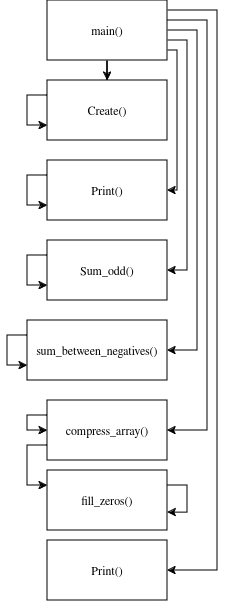

The diagram above was exported from draw.io. Its source (the exported page's mxGraphModel, read from the mxfile embedded in the PNG):
<mxGraphModel dx="388" dy="164" grid="1" gridSize="10" guides="1" tooltips="1" connect="1" arrows="1" fold="1" page="1" pageScale="1" pageWidth="850" pageHeight="1100" math="0" shadow="0">
  <root>
    <mxCell id="0" />
    <mxCell id="1" parent="0" />
    <mxCell id="0HGoSU-bzfL7BbwnvydG-8" style="edgeStyle=orthogonalEdgeStyle;rounded=0;orthogonalLoop=1;jettySize=auto;html=1;entryX=0.5;entryY=0;entryDx=0;entryDy=0;" parent="1" source="0HGoSU-bzfL7BbwnvydG-1" target="0HGoSU-bzfL7BbwnvydG-2" edge="1">
      <mxGeometry relative="1" as="geometry" />
    </mxCell>
    <mxCell id="0HGoSU-bzfL7BbwnvydG-12" style="edgeStyle=orthogonalEdgeStyle;rounded=0;orthogonalLoop=1;jettySize=auto;html=1;entryX=1;entryY=0.5;entryDx=0;entryDy=0;" parent="1" source="0HGoSU-bzfL7BbwnvydG-1" target="0HGoSU-bzfL7BbwnvydG-3" edge="1">
      <mxGeometry relative="1" as="geometry">
        <Array as="points">
          <mxPoint x="490" y="270" />
          <mxPoint x="490" y="410" />
        </Array>
      </mxGeometry>
    </mxCell>
    <mxCell id="0HGoSU-bzfL7BbwnvydG-13" style="edgeStyle=orthogonalEdgeStyle;rounded=0;orthogonalLoop=1;jettySize=auto;html=1;entryX=1;entryY=0.5;entryDx=0;entryDy=0;" parent="1" source="0HGoSU-bzfL7BbwnvydG-1" target="0HGoSU-bzfL7BbwnvydG-4" edge="1">
      <mxGeometry relative="1" as="geometry">
        <Array as="points">
          <mxPoint x="500" y="260" />
          <mxPoint x="500" y="490" />
        </Array>
      </mxGeometry>
    </mxCell>
    <mxCell id="0HGoSU-bzfL7BbwnvydG-14" style="edgeStyle=orthogonalEdgeStyle;rounded=0;orthogonalLoop=1;jettySize=auto;html=1;entryX=1;entryY=0.5;entryDx=0;entryDy=0;" parent="1" source="0HGoSU-bzfL7BbwnvydG-1" target="0HGoSU-bzfL7BbwnvydG-5" edge="1">
      <mxGeometry relative="1" as="geometry">
        <Array as="points">
          <mxPoint x="510" y="250" />
          <mxPoint x="510" y="570" />
        </Array>
      </mxGeometry>
    </mxCell>
    <mxCell id="0HGoSU-bzfL7BbwnvydG-30" style="edgeStyle=orthogonalEdgeStyle;rounded=0;orthogonalLoop=1;jettySize=auto;html=1;entryX=1;entryY=0.5;entryDx=0;entryDy=0;" parent="1" source="0HGoSU-bzfL7BbwnvydG-1" target="0HGoSU-bzfL7BbwnvydG-29" edge="1">
      <mxGeometry relative="1" as="geometry">
        <Array as="points">
          <mxPoint x="530" y="230" />
          <mxPoint x="530" y="790" />
        </Array>
      </mxGeometry>
    </mxCell>
    <mxCell id="0HGoSU-bzfL7BbwnvydG-1" value="main()" style="rounded=0;whiteSpace=wrap;html=1;" parent="1" vertex="1">
      <mxGeometry x="360" y="220" width="120" height="60" as="geometry" />
    </mxCell>
    <mxCell id="0HGoSU-bzfL7BbwnvydG-2" value="Create()" style="rounded=0;whiteSpace=wrap;html=1;" parent="1" vertex="1">
      <mxGeometry x="360" y="300" width="120" height="60" as="geometry" />
    </mxCell>
    <mxCell id="0HGoSU-bzfL7BbwnvydG-3" value="Print()" style="rounded=0;whiteSpace=wrap;html=1;" parent="1" vertex="1">
      <mxGeometry x="360" y="380" width="120" height="60" as="geometry" />
    </mxCell>
    <mxCell id="0HGoSU-bzfL7BbwnvydG-4" value="Sum_odd()" style="rounded=0;whiteSpace=wrap;html=1;" parent="1" vertex="1">
      <mxGeometry x="360" y="460" width="120" height="60" as="geometry" />
    </mxCell>
    <mxCell id="0HGoSU-bzfL7BbwnvydG-5" value="sum_between_negatives()" style="rounded=0;whiteSpace=wrap;html=1;" parent="1" vertex="1">
      <mxGeometry x="340" y="540" width="140" height="60" as="geometry" />
    </mxCell>
    <mxCell id="Upr6bEWgrbZgXqcOG-A2-2" style="edgeStyle=orthogonalEdgeStyle;rounded=0;orthogonalLoop=1;jettySize=auto;html=1;exitX=0;exitY=0.75;exitDx=0;exitDy=0;entryX=0;entryY=0.25;entryDx=0;entryDy=0;" edge="1" parent="1" source="0HGoSU-bzfL7BbwnvydG-6" target="Upr6bEWgrbZgXqcOG-A2-1">
      <mxGeometry relative="1" as="geometry" />
    </mxCell>
    <mxCell id="0HGoSU-bzfL7BbwnvydG-6" value="compress_array()" style="rounded=0;whiteSpace=wrap;html=1;" parent="1" vertex="1">
      <mxGeometry x="360" y="620" width="120" height="60" as="geometry" />
    </mxCell>
    <mxCell id="0HGoSU-bzfL7BbwnvydG-15" style="edgeStyle=orthogonalEdgeStyle;rounded=0;orthogonalLoop=1;jettySize=auto;html=1;entryX=1;entryY=0.5;entryDx=0;entryDy=0;" parent="1" source="0HGoSU-bzfL7BbwnvydG-1" target="0HGoSU-bzfL7BbwnvydG-6" edge="1">
      <mxGeometry relative="1" as="geometry">
        <Array as="points">
          <mxPoint x="520" y="240" />
          <mxPoint x="520" y="650" />
        </Array>
      </mxGeometry>
    </mxCell>
    <mxCell id="0HGoSU-bzfL7BbwnvydG-29" value="Print()" style="rounded=0;whiteSpace=wrap;html=1;" parent="1" vertex="1">
      <mxGeometry x="360" y="760" width="120" height="60" as="geometry" />
    </mxCell>
    <mxCell id="0HGoSU-bzfL7BbwnvydG-31" style="edgeStyle=orthogonalEdgeStyle;rounded=0;orthogonalLoop=1;jettySize=auto;html=1;exitX=0;exitY=0.25;exitDx=0;exitDy=0;entryX=0;entryY=0.75;entryDx=0;entryDy=0;" parent="1" source="0HGoSU-bzfL7BbwnvydG-2" target="0HGoSU-bzfL7BbwnvydG-2" edge="1">
      <mxGeometry relative="1" as="geometry">
        <Array as="points">
          <mxPoint x="340" y="315" />
          <mxPoint x="340" y="345" />
        </Array>
      </mxGeometry>
    </mxCell>
    <mxCell id="0HGoSU-bzfL7BbwnvydG-32" style="edgeStyle=orthogonalEdgeStyle;rounded=0;orthogonalLoop=1;jettySize=auto;html=1;exitX=0;exitY=0.25;exitDx=0;exitDy=0;entryX=0;entryY=0.75;entryDx=0;entryDy=0;" parent="1" source="0HGoSU-bzfL7BbwnvydG-3" target="0HGoSU-bzfL7BbwnvydG-3" edge="1">
      <mxGeometry relative="1" as="geometry">
        <Array as="points">
          <mxPoint x="340" y="395" />
          <mxPoint x="340" y="425" />
        </Array>
      </mxGeometry>
    </mxCell>
    <mxCell id="0HGoSU-bzfL7BbwnvydG-33" style="edgeStyle=orthogonalEdgeStyle;rounded=0;orthogonalLoop=1;jettySize=auto;html=1;exitX=0;exitY=0.25;exitDx=0;exitDy=0;entryX=0;entryY=0.75;entryDx=0;entryDy=0;" parent="1" source="0HGoSU-bzfL7BbwnvydG-4" target="0HGoSU-bzfL7BbwnvydG-4" edge="1">
      <mxGeometry relative="1" as="geometry">
        <Array as="points">
          <mxPoint x="340" y="475" />
          <mxPoint x="340" y="505" />
        </Array>
      </mxGeometry>
    </mxCell>
    <mxCell id="0HGoSU-bzfL7BbwnvydG-34" style="edgeStyle=orthogonalEdgeStyle;rounded=0;orthogonalLoop=1;jettySize=auto;html=1;exitX=0;exitY=0.25;exitDx=0;exitDy=0;entryX=0;entryY=0.75;entryDx=0;entryDy=0;" parent="1" source="0HGoSU-bzfL7BbwnvydG-5" target="0HGoSU-bzfL7BbwnvydG-5" edge="1">
      <mxGeometry relative="1" as="geometry">
        <Array as="points">
          <mxPoint x="320" y="555" />
          <mxPoint x="320" y="585" />
        </Array>
      </mxGeometry>
    </mxCell>
    <mxCell id="0HGoSU-bzfL7BbwnvydG-35" style="edgeStyle=orthogonalEdgeStyle;rounded=0;orthogonalLoop=1;jettySize=auto;html=1;exitX=0;exitY=0.25;exitDx=0;exitDy=0;entryX=0;entryY=0.5;entryDx=0;entryDy=0;" parent="1" source="0HGoSU-bzfL7BbwnvydG-6" target="0HGoSU-bzfL7BbwnvydG-6" edge="1">
      <mxGeometry relative="1" as="geometry">
        <Array as="points">
          <mxPoint x="340" y="635" />
          <mxPoint x="340" y="650" />
        </Array>
      </mxGeometry>
    </mxCell>
    <mxCell id="Upr6bEWgrbZgXqcOG-A2-1" value="fill_zeros()" style="rounded=0;whiteSpace=wrap;html=1;" vertex="1" parent="1">
      <mxGeometry x="360" y="690" width="120" height="60" as="geometry" />
    </mxCell>
    <mxCell id="Upr6bEWgrbZgXqcOG-A2-4" style="edgeStyle=orthogonalEdgeStyle;rounded=0;orthogonalLoop=1;jettySize=auto;html=1;exitX=1;exitY=0.25;exitDx=0;exitDy=0;entryX=1.001;entryY=0.702;entryDx=0;entryDy=0;entryPerimeter=0;" edge="1" parent="1" source="Upr6bEWgrbZgXqcOG-A2-1" target="Upr6bEWgrbZgXqcOG-A2-1">
      <mxGeometry relative="1" as="geometry">
        <Array as="points">
          <mxPoint x="500" y="705" />
          <mxPoint x="500" y="732" />
        </Array>
      </mxGeometry>
    </mxCell>
  </root>
</mxGraphModel>